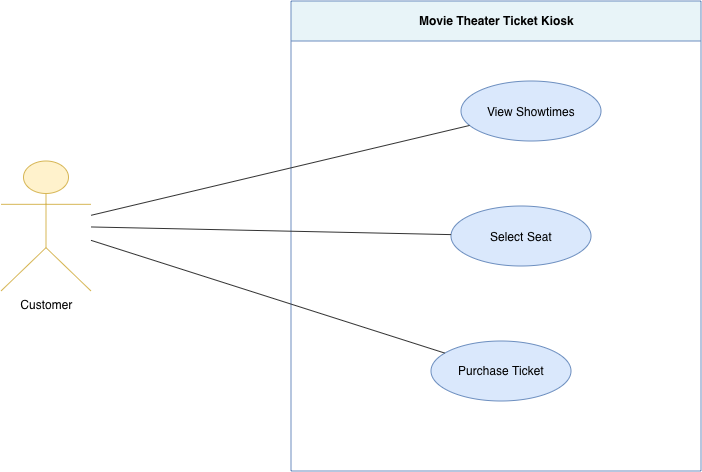

The diagram above was exported from draw.io. Its source (the exported page's mxGraphModel, read from the mxfile embedded in the PNG):
<mxGraphModel dx="1415" dy="782" grid="1" gridSize="10" guides="1" tooltips="1" connect="1" arrows="1" fold="1" page="1" pageScale="1" pageWidth="850" pageHeight="1100" math="0" shadow="0">
  <root>
    <mxCell id="0" />
    <mxCell id="1" parent="0" />
    <mxCell id="FQ4UYNspES6z85ecS5Sx-1" parent="1" style="swimlane;startSize=40;horizontal=1;fillColor=#e8f4f8;strokeColor=#6c8ebf;fontStyle=1;html=1;" value="Movie Theater Ticket Kiosk" vertex="1">
      <mxGeometry height="470" width="410" x="380" y="60" as="geometry" />
    </mxCell>
    <mxCell id="FQ4UYNspES6z85ecS5Sx-2" parent="FQ4UYNspES6z85ecS5Sx-1" style="ellipse;whiteSpace=wrap;html=1;fillColor=#dae8fc;strokeColor=#6c8ebf;" value="View Showtimes" vertex="1">
      <mxGeometry height="60" width="140" x="170" y="80" as="geometry" />
    </mxCell>
    <mxCell id="FQ4UYNspES6z85ecS5Sx-3" parent="FQ4UYNspES6z85ecS5Sx-1" style="ellipse;whiteSpace=wrap;html=1;fillColor=#dae8fc;strokeColor=#6c8ebf;" value="Select Seat" vertex="1">
      <mxGeometry height="60" width="140" x="160" y="205" as="geometry" />
    </mxCell>
    <mxCell id="FQ4UYNspES6z85ecS5Sx-4" parent="FQ4UYNspES6z85ecS5Sx-1" style="ellipse;whiteSpace=wrap;html=1;fillColor=#dae8fc;strokeColor=#6c8ebf;" value="Purchase Ticket" vertex="1">
      <mxGeometry height="60" width="140" x="140" y="340" as="geometry" />
    </mxCell>
    <mxCell id="FQ4UYNspES6z85ecS5Sx-5" parent="1" style="shape=umlActor;verticalLabelPosition=bottom;verticalAlign=top;html=1;fillColor=#fff2cc;strokeColor=#d6b656;" value="Customer" vertex="1">
      <mxGeometry height="130" width="90" x="90" y="220" as="geometry" />
    </mxCell>
    <mxCell id="FQ4UYNspES6z85ecS5Sx-6" edge="1" parent="1" source="FQ4UYNspES6z85ecS5Sx-5" style="html=1;endArrow=none;startArrow=none;strokeColor=#333333;" target="FQ4UYNspES6z85ecS5Sx-2" value="">
      <mxGeometry relative="1" as="geometry" />
    </mxCell>
    <mxCell id="FQ4UYNspES6z85ecS5Sx-7" edge="1" parent="1" source="FQ4UYNspES6z85ecS5Sx-5" style="html=1;endArrow=none;startArrow=none;strokeColor=#333333;" target="FQ4UYNspES6z85ecS5Sx-4" value="">
      <mxGeometry relative="1" as="geometry" />
    </mxCell>
    <mxCell id="FQ4UYNspES6z85ecS5Sx-8" edge="1" parent="1" source="FQ4UYNspES6z85ecS5Sx-5" style="html=1;endArrow=none;startArrow=none;strokeColor=#333333;" target="FQ4UYNspES6z85ecS5Sx-3" value="">
      <mxGeometry relative="1" as="geometry">
        <mxPoint x="430" y="310" as="targetPoint" />
      </mxGeometry>
    </mxCell>
  </root>
</mxGraphModel>